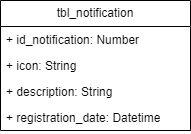

The diagram above was exported from draw.io. Its source (the exported page's mxGraphModel, read from the mxfile embedded in the PNG):
<mxGraphModel dx="1346" dy="740" grid="1" gridSize="10" guides="1" tooltips="1" connect="1" arrows="1" fold="1" page="1" pageScale="1" pageWidth="827" pageHeight="1169" math="0" shadow="0">
  <root>
    <mxCell id="0" />
    <mxCell id="1" parent="0" />
    <mxCell id="QQBtQa5HR3R_9rlUipVI-1" value="tbl_notification" style="swimlane;fontStyle=0;childLayout=stackLayout;horizontal=1;startSize=26;fillColor=none;horizontalStack=0;resizeParent=1;resizeParentMax=0;resizeLast=0;collapsible=1;marginBottom=0;whiteSpace=wrap;html=1;" vertex="1" parent="1">
      <mxGeometry x="60" y="40" width="190" height="130" as="geometry" />
    </mxCell>
    <mxCell id="QQBtQa5HR3R_9rlUipVI-2" value="+ id_notification: Number" style="text;strokeColor=none;fillColor=none;align=left;verticalAlign=top;spacingLeft=4;spacingRight=4;overflow=hidden;rotatable=0;points=[[0,0.5],[1,0.5]];portConstraint=eastwest;whiteSpace=wrap;html=1;" vertex="1" parent="QQBtQa5HR3R_9rlUipVI-1">
      <mxGeometry y="26" width="190" height="26" as="geometry" />
    </mxCell>
    <mxCell id="QQBtQa5HR3R_9rlUipVI-3" value="+ icon: String" style="text;strokeColor=none;fillColor=none;align=left;verticalAlign=top;spacingLeft=4;spacingRight=4;overflow=hidden;rotatable=0;points=[[0,0.5],[1,0.5]];portConstraint=eastwest;whiteSpace=wrap;html=1;" vertex="1" parent="QQBtQa5HR3R_9rlUipVI-1">
      <mxGeometry y="52" width="190" height="26" as="geometry" />
    </mxCell>
    <mxCell id="QQBtQa5HR3R_9rlUipVI-4" value="+ description: String" style="text;strokeColor=none;fillColor=none;align=left;verticalAlign=top;spacingLeft=4;spacingRight=4;overflow=hidden;rotatable=0;points=[[0,0.5],[1,0.5]];portConstraint=eastwest;whiteSpace=wrap;html=1;" vertex="1" parent="QQBtQa5HR3R_9rlUipVI-1">
      <mxGeometry y="78" width="190" height="26" as="geometry" />
    </mxCell>
    <mxCell id="QQBtQa5HR3R_9rlUipVI-5" value="+ registration_date: Datetime" style="text;strokeColor=none;fillColor=none;align=left;verticalAlign=top;spacingLeft=4;spacingRight=4;overflow=hidden;rotatable=0;points=[[0,0.5],[1,0.5]];portConstraint=eastwest;whiteSpace=wrap;html=1;" vertex="1" parent="QQBtQa5HR3R_9rlUipVI-1">
      <mxGeometry y="104" width="190" height="26" as="geometry" />
    </mxCell>
  </root>
</mxGraphModel>